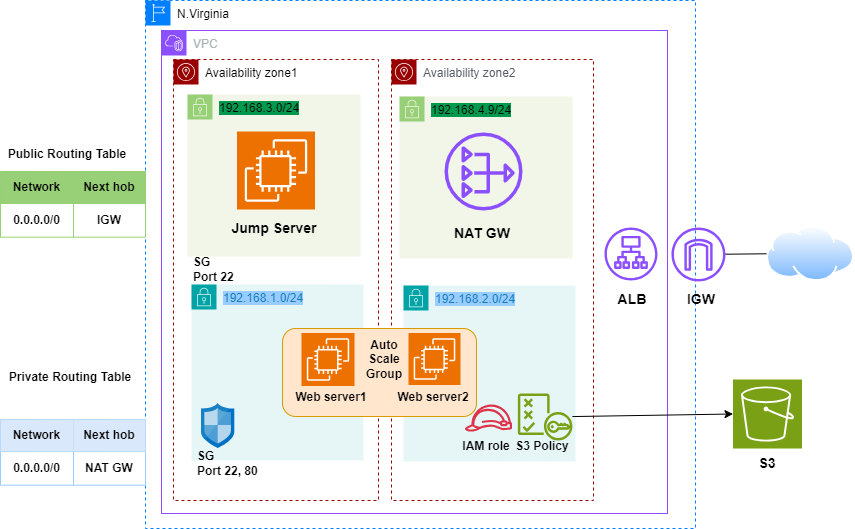

The diagram above was exported from draw.io. Its source (the exported page's mxGraphModel, read from the mxfile embedded in the PNG):
<mxGraphModel dx="1036" dy="606" grid="0" gridSize="10" guides="1" tooltips="1" connect="1" arrows="1" fold="1" page="1" pageScale="1" pageWidth="850" pageHeight="1100" background="#FFFFFF" math="0" shadow="0">
  <root>
    <mxCell id="0" />
    <mxCell id="1" parent="0" />
    <mxCell id="Gmx4ZbTDCFqjBw9HPOcB-69" value="N.Virginia" style="sketch=0;outlineConnect=0;html=1;whiteSpace=wrap;fontSize=12;fontStyle=0;shape=mxgraph.aws4.group;grIcon=mxgraph.aws4.group_region;verticalAlign=top;align=left;spacingLeft=30;dashed=1;strokeWidth=1;strokeColor=#007FFF;" parent="1" vertex="1">
      <mxGeometry x="145" y="29" width="550" height="528" as="geometry" />
    </mxCell>
    <mxCell id="Gmx4ZbTDCFqjBw9HPOcB-70" value="VPC" style="points=[[0,0],[0.25,0],[0.5,0],[0.75,0],[1,0],[1,0.25],[1,0.5],[1,0.75],[1,1],[0.75,1],[0.5,1],[0.25,1],[0,1],[0,0.75],[0,0.5],[0,0.25]];outlineConnect=0;gradientColor=none;html=1;whiteSpace=wrap;fontSize=12;fontStyle=0;container=1;pointerEvents=0;collapsible=0;recursiveResize=0;shape=mxgraph.aws4.group;grIcon=mxgraph.aws4.group_vpc2;strokeColor=#8C4FFF;fillColor=none;verticalAlign=top;align=left;spacingLeft=30;fontColor=#AAB7B8;dashed=0;strokeWidth=1;" parent="1" vertex="1">
      <mxGeometry x="161" y="59" width="506" height="483" as="geometry" />
    </mxCell>
    <mxCell id="Gmx4ZbTDCFqjBw9HPOcB-73" value="Availability zone2" style="sketch=0;outlineConnect=0;gradientColor=none;html=1;whiteSpace=wrap;fontSize=12;fontStyle=0;shape=mxgraph.aws4.group;grIcon=mxgraph.aws4.group_availability_zone;strokeColor=#990000;fillColor=none;verticalAlign=top;align=left;spacingLeft=30;fontColor=#545B64;dashed=1;strokeWidth=1;" parent="Gmx4ZbTDCFqjBw9HPOcB-70" vertex="1">
      <mxGeometry x="230" y="29" width="202" height="441" as="geometry" />
    </mxCell>
    <mxCell id="Gmx4ZbTDCFqjBw9HPOcB-76" value="&lt;span style=&quot;background-color: rgb(0, 153, 77);&quot;&gt;&lt;font color=&quot;#000000&quot;&gt;192.168.4.9/24&lt;/font&gt;&lt;/span&gt;" style="points=[[0,0],[0.25,0],[0.5,0],[0.75,0],[1,0],[1,0.25],[1,0.5],[1,0.75],[1,1],[0.75,1],[0.5,1],[0.25,1],[0,1],[0,0.75],[0,0.5],[0,0.25]];outlineConnect=0;gradientColor=none;html=1;whiteSpace=wrap;fontSize=12;fontStyle=0;container=1;pointerEvents=0;collapsible=0;recursiveResize=0;shape=mxgraph.aws4.group;grIcon=mxgraph.aws4.group_security_group;grStroke=0;strokeColor=#97D077;fillColor=#F2F6E8;verticalAlign=top;align=left;spacingLeft=30;fontColor=#248814;dashed=0;strokeWidth=1;" parent="Gmx4ZbTDCFqjBw9HPOcB-70" vertex="1">
      <mxGeometry x="238" y="66" width="173" height="162" as="geometry" />
    </mxCell>
    <mxCell id="Gmx4ZbTDCFqjBw9HPOcB-129" value="&lt;h3&gt;&lt;b&gt;NAT GW&lt;/b&gt;&lt;/h3&gt;" style="text;html=1;align=center;verticalAlign=middle;whiteSpace=wrap;rounded=0;" parent="Gmx4ZbTDCFqjBw9HPOcB-76" vertex="1">
      <mxGeometry x="53" y="122" width="60" height="30" as="geometry" />
    </mxCell>
    <mxCell id="Gmx4ZbTDCFqjBw9HPOcB-78" value="&lt;span style=&quot;background-color: rgb(153, 204, 255);&quot;&gt;192.168.2.0/24&lt;/span&gt;" style="points=[[0,0],[0.25,0],[0.5,0],[0.75,0],[1,0],[1,0.25],[1,0.5],[1,0.75],[1,1],[0.75,1],[0.5,1],[0.25,1],[0,1],[0,0.75],[0,0.5],[0,0.25]];outlineConnect=0;gradientColor=none;html=1;whiteSpace=wrap;fontSize=12;fontStyle=0;container=1;pointerEvents=0;collapsible=0;recursiveResize=0;shape=mxgraph.aws4.group;grIcon=mxgraph.aws4.group_security_group;grStroke=0;strokeColor=#00A4A6;fillColor=#E6F6F7;verticalAlign=top;align=left;spacingLeft=30;fontColor=#147EBA;dashed=0;strokeWidth=1;" parent="Gmx4ZbTDCFqjBw9HPOcB-70" vertex="1">
      <mxGeometry x="242" y="255" width="172" height="176" as="geometry" />
    </mxCell>
    <mxCell id="Gmx4ZbTDCFqjBw9HPOcB-79" value="" style="sketch=0;outlineConnect=0;fontColor=#232F3E;gradientColor=none;fillColor=#8C4FFF;strokeColor=none;dashed=0;verticalLabelPosition=bottom;verticalAlign=top;align=center;html=1;fontSize=12;fontStyle=0;aspect=fixed;pointerEvents=1;shape=mxgraph.aws4.application_load_balancer;strokeWidth=1;" parent="Gmx4ZbTDCFqjBw9HPOcB-70" vertex="1">
      <mxGeometry x="443" y="197" width="53" height="53" as="geometry" />
    </mxCell>
    <mxCell id="Gmx4ZbTDCFqjBw9HPOcB-99" value="" style="sketch=0;outlineConnect=0;fontColor=#232F3E;gradientColor=none;fillColor=#7AA116;strokeColor=none;dashed=0;verticalLabelPosition=bottom;verticalAlign=top;align=center;html=1;fontSize=12;fontStyle=0;aspect=fixed;pointerEvents=1;shape=mxgraph.aws4.policy;" parent="Gmx4ZbTDCFqjBw9HPOcB-70" vertex="1">
      <mxGeometry x="356.28" y="363" width="54.72" height="47" as="geometry" />
    </mxCell>
    <mxCell id="Gmx4ZbTDCFqjBw9HPOcB-100" value="&lt;b&gt;S3 Policy&lt;/b&gt;" style="text;html=1;align=center;verticalAlign=middle;whiteSpace=wrap;rounded=0;" parent="Gmx4ZbTDCFqjBw9HPOcB-70" vertex="1">
      <mxGeometry x="351" y="401" width="60" height="30" as="geometry" />
    </mxCell>
    <mxCell id="Gmx4ZbTDCFqjBw9HPOcB-101" value="" style="sketch=0;outlineConnect=0;fontColor=#232F3E;gradientColor=none;fillColor=#DD344C;strokeColor=none;dashed=0;verticalLabelPosition=bottom;verticalAlign=top;align=center;html=1;fontSize=12;fontStyle=0;aspect=fixed;pointerEvents=1;shape=mxgraph.aws4.role;" parent="Gmx4ZbTDCFqjBw9HPOcB-70" vertex="1">
      <mxGeometry x="303" y="374" width="48" height="27.08" as="geometry" />
    </mxCell>
    <mxCell id="Gmx4ZbTDCFqjBw9HPOcB-102" value="&lt;b&gt;IAM role&lt;/b&gt;" style="text;html=1;align=center;verticalAlign=middle;whiteSpace=wrap;rounded=0;" parent="Gmx4ZbTDCFqjBw9HPOcB-70" vertex="1">
      <mxGeometry x="294.5" y="401" width="60" height="30" as="geometry" />
    </mxCell>
    <mxCell id="Gmx4ZbTDCFqjBw9HPOcB-105" value="" style="sketch=0;outlineConnect=0;fontColor=#232F3E;gradientColor=none;fillColor=#8C4FFF;strokeColor=none;dashed=0;verticalLabelPosition=bottom;verticalAlign=top;align=center;html=1;fontSize=12;fontStyle=0;aspect=fixed;pointerEvents=1;shape=mxgraph.aws4.nat_gateway;" parent="Gmx4ZbTDCFqjBw9HPOcB-70" vertex="1">
      <mxGeometry x="283" y="102" width="78" height="78" as="geometry" />
    </mxCell>
    <mxCell id="Gmx4ZbTDCFqjBw9HPOcB-72" value="Availability zone1" style="sketch=0;outlineConnect=0;html=1;whiteSpace=wrap;fontSize=12;fontStyle=0;shape=mxgraph.aws4.group;grIcon=mxgraph.aws4.group_availability_zone;verticalAlign=top;align=left;spacingLeft=30;dashed=1;strokeColor=#990000;strokeWidth=1;" parent="1" vertex="1">
      <mxGeometry x="173" y="88" width="205" height="441" as="geometry" />
    </mxCell>
    <mxCell id="Gmx4ZbTDCFqjBw9HPOcB-74" value="&lt;font style=&quot;background-color: rgb(0, 153, 77);&quot; color=&quot;#000000&quot;&gt;192.168.3.0/24&lt;/font&gt;" style="points=[[0,0],[0.25,0],[0.5,0],[0.75,0],[1,0],[1,0.25],[1,0.5],[1,0.75],[1,1],[0.75,1],[0.5,1],[0.25,1],[0,1],[0,0.75],[0,0.5],[0,0.25]];outlineConnect=0;gradientColor=none;html=1;whiteSpace=wrap;fontSize=12;fontStyle=0;container=1;pointerEvents=0;collapsible=0;recursiveResize=0;shape=mxgraph.aws4.group;grIcon=mxgraph.aws4.group_security_group;grStroke=0;strokeColor=#97D077;fillColor=#F2F6E8;verticalAlign=top;align=left;spacingLeft=30;fontColor=#248814;dashed=0;strokeWidth=1;" parent="1" vertex="1">
      <mxGeometry x="187" y="123" width="173" height="162" as="geometry" />
    </mxCell>
    <mxCell id="Gmx4ZbTDCFqjBw9HPOcB-130" value="&lt;h3&gt;&lt;b&gt;Jump Server&lt;/b&gt;&lt;/h3&gt;" style="text;html=1;align=center;verticalAlign=middle;whiteSpace=wrap;rounded=0;" parent="Gmx4ZbTDCFqjBw9HPOcB-74" vertex="1">
      <mxGeometry x="40.5" y="119" width="92" height="30" as="geometry" />
    </mxCell>
    <mxCell id="Gmx4ZbTDCFqjBw9HPOcB-77" value="&lt;span style=&quot;background-color: rgb(153, 204, 255);&quot;&gt;192.168.1.0/24&lt;/span&gt;" style="points=[[0,0],[0.25,0],[0.5,0],[0.75,0],[1,0],[1,0.25],[1,0.5],[1,0.75],[1,1],[0.75,1],[0.5,1],[0.25,1],[0,1],[0,0.75],[0,0.5],[0,0.25]];outlineConnect=0;gradientColor=none;html=1;whiteSpace=wrap;fontSize=12;fontStyle=0;container=1;pointerEvents=0;collapsible=0;recursiveResize=0;shape=mxgraph.aws4.group;grIcon=mxgraph.aws4.group_security_group;grStroke=0;strokeColor=#00A4A6;fillColor=#E6F6F7;verticalAlign=top;align=left;spacingLeft=30;fontColor=#147EBA;dashed=0;strokeWidth=1;" parent="1" vertex="1">
      <mxGeometry x="191" y="313" width="172" height="176" as="geometry" />
    </mxCell>
    <mxCell id="Gmx4ZbTDCFqjBw9HPOcB-80" value="" style="sketch=0;outlineConnect=0;fontColor=#232F3E;gradientColor=none;fillColor=#8C4FFF;strokeColor=none;dashed=0;verticalLabelPosition=bottom;verticalAlign=top;align=center;html=1;fontSize=12;fontStyle=0;aspect=fixed;pointerEvents=1;shape=mxgraph.aws4.internet_gateway;strokeWidth=1;" parent="1" vertex="1">
      <mxGeometry x="671" y="256" width="54" height="54" as="geometry" />
    </mxCell>
    <mxCell id="Gmx4ZbTDCFqjBw9HPOcB-81" value="" style="image;aspect=fixed;perimeter=ellipsePerimeter;html=1;align=center;shadow=0;dashed=0;spacingTop=3;image=img/lib/active_directory/internet_cloud.svg;" parent="1" vertex="1">
      <mxGeometry x="766" y="254.56" width="88" height="55.44" as="geometry" />
    </mxCell>
    <mxCell id="Gmx4ZbTDCFqjBw9HPOcB-82" value="" style="endArrow=none;html=1;rounded=0;" parent="1" source="Gmx4ZbTDCFqjBw9HPOcB-80" target="Gmx4ZbTDCFqjBw9HPOcB-81" edge="1">
      <mxGeometry width="50" height="50" relative="1" as="geometry">
        <mxPoint x="631" y="285" as="sourcePoint" />
        <mxPoint x="446" y="273" as="targetPoint" />
        <Array as="points" />
      </mxGeometry>
    </mxCell>
    <mxCell id="Gmx4ZbTDCFqjBw9HPOcB-83" value="" style="sketch=0;points=[[0,0,0],[0.25,0,0],[0.5,0,0],[0.75,0,0],[1,0,0],[0,1,0],[0.25,1,0],[0.5,1,0],[0.75,1,0],[1,1,0],[0,0.25,0],[0,0.5,0],[0,0.75,0],[1,0.25,0],[1,0.5,0],[1,0.75,0]];outlineConnect=0;fontColor=#232F3E;fillColor=#ED7100;strokeColor=#ffffff;dashed=0;verticalLabelPosition=bottom;verticalAlign=top;align=center;html=1;fontSize=12;fontStyle=0;aspect=fixed;shape=mxgraph.aws4.resourceIcon;resIcon=mxgraph.aws4.ec2;" parent="1" vertex="1">
      <mxGeometry x="236.5" y="160" width="78" height="78" as="geometry" />
    </mxCell>
    <mxCell id="Gmx4ZbTDCFqjBw9HPOcB-89" value="" style="rounded=1;whiteSpace=wrap;html=1;fillColor=#ffe6cc;strokeColor=#d79b00;" parent="1" vertex="1">
      <mxGeometry x="282" y="357" width="194" height="88" as="geometry" />
    </mxCell>
    <mxCell id="Gmx4ZbTDCFqjBw9HPOcB-90" value="" style="sketch=0;points=[[0,0,0],[0.25,0,0],[0.5,0,0],[0.75,0,0],[1,0,0],[0,1,0],[0.25,1,0],[0.5,1,0],[0.75,1,0],[1,1,0],[0,0.25,0],[0,0.5,0],[0,0.75,0],[1,0.25,0],[1,0.5,0],[1,0.75,0]];outlineConnect=0;fontColor=#232F3E;fillColor=#ED7100;strokeColor=#ffffff;dashed=0;verticalLabelPosition=bottom;verticalAlign=top;align=center;html=1;fontSize=12;fontStyle=0;aspect=fixed;shape=mxgraph.aws4.resourceIcon;resIcon=mxgraph.aws4.ec2;" parent="1" vertex="1">
      <mxGeometry x="301" y="361.5" width="53" height="53" as="geometry" />
    </mxCell>
    <mxCell id="Gmx4ZbTDCFqjBw9HPOcB-91" value="" style="sketch=0;points=[[0,0,0],[0.25,0,0],[0.5,0,0],[0.75,0,0],[1,0,0],[0,1,0],[0.25,1,0],[0.5,1,0],[0.75,1,0],[1,1,0],[0,0.25,0],[0,0.5,0],[0,0.75,0],[1,0.25,0],[1,0.5,0],[1,0.75,0]];outlineConnect=0;fontColor=#232F3E;fillColor=#ED7100;strokeColor=#ffffff;dashed=0;verticalLabelPosition=bottom;verticalAlign=top;align=center;html=1;fontSize=12;fontStyle=0;aspect=fixed;shape=mxgraph.aws4.resourceIcon;resIcon=mxgraph.aws4.ec2;" parent="1" vertex="1">
      <mxGeometry x="408" y="361.5" width="52" height="52" as="geometry" />
    </mxCell>
    <mxCell id="Gmx4ZbTDCFqjBw9HPOcB-92" value="&lt;b&gt;Web server1&lt;/b&gt;" style="text;html=1;align=center;verticalAlign=middle;whiteSpace=wrap;rounded=0;" parent="1" vertex="1">
      <mxGeometry x="294" y="411" width="74" height="30" as="geometry" />
    </mxCell>
    <mxCell id="Gmx4ZbTDCFqjBw9HPOcB-94" value="&lt;b&gt;Web server2&lt;/b&gt;" style="text;html=1;align=center;verticalAlign=middle;whiteSpace=wrap;rounded=0;" parent="1" vertex="1">
      <mxGeometry x="396" y="411" width="74" height="30" as="geometry" />
    </mxCell>
    <mxCell id="Gmx4ZbTDCFqjBw9HPOcB-95" value="&lt;b&gt;Auto Scale Group&lt;/b&gt;" style="text;html=1;align=center;verticalAlign=middle;whiteSpace=wrap;rounded=0;" parent="1" vertex="1">
      <mxGeometry x="354" y="367" width="60" height="41" as="geometry" />
    </mxCell>
    <mxCell id="Gmx4ZbTDCFqjBw9HPOcB-97" value="" style="sketch=0;points=[[0,0,0],[0.25,0,0],[0.5,0,0],[0.75,0,0],[1,0,0],[0,1,0],[0.25,1,0],[0.5,1,0],[0.75,1,0],[1,1,0],[0,0.25,0],[0,0.5,0],[0,0.75,0],[1,0.25,0],[1,0.5,0],[1,0.75,0]];outlineConnect=0;fontColor=#232F3E;fillColor=#7AA116;strokeColor=#ffffff;dashed=0;verticalLabelPosition=bottom;verticalAlign=top;align=center;html=1;fontSize=12;fontStyle=0;aspect=fixed;shape=mxgraph.aws4.resourceIcon;resIcon=mxgraph.aws4.s3;" parent="1" vertex="1">
      <mxGeometry x="732.5" y="408" width="69" height="69" as="geometry" />
    </mxCell>
    <mxCell id="Gmx4ZbTDCFqjBw9HPOcB-98" value="&lt;h3&gt;&lt;b&gt;S3&lt;/b&gt;&lt;/h3&gt;" style="text;html=1;align=center;verticalAlign=middle;whiteSpace=wrap;rounded=0;" parent="1" vertex="1">
      <mxGeometry x="737" y="477" width="60" height="30" as="geometry" />
    </mxCell>
    <mxCell id="Gmx4ZbTDCFqjBw9HPOcB-104" value="" style="endArrow=classic;html=1;rounded=0;entryX=0;entryY=0.5;entryDx=0;entryDy=0;entryPerimeter=0;" parent="1" source="Gmx4ZbTDCFqjBw9HPOcB-99" target="Gmx4ZbTDCFqjBw9HPOcB-97" edge="1">
      <mxGeometry width="50" height="50" relative="1" as="geometry">
        <mxPoint x="404" y="300" as="sourcePoint" />
        <mxPoint x="454" y="250" as="targetPoint" />
      </mxGeometry>
    </mxCell>
    <mxCell id="Gmx4ZbTDCFqjBw9HPOcB-106" value="&lt;h3&gt;&lt;b&gt;ALB&lt;/b&gt;&lt;/h3&gt;" style="text;html=1;align=center;verticalAlign=middle;whiteSpace=wrap;rounded=0;" parent="1" vertex="1">
      <mxGeometry x="602" y="313" width="60" height="30" as="geometry" />
    </mxCell>
    <mxCell id="Gmx4ZbTDCFqjBw9HPOcB-107" value="&lt;h3&gt;&lt;b&gt;IGW&lt;/b&gt;&lt;/h3&gt;" style="text;html=1;align=center;verticalAlign=middle;whiteSpace=wrap;rounded=0;" parent="1" vertex="1">
      <mxGeometry x="671" y="313" width="60" height="30" as="geometry" />
    </mxCell>
    <mxCell id="Gmx4ZbTDCFqjBw9HPOcB-108" value="" style="image;sketch=0;aspect=fixed;html=1;points=[];align=center;fontSize=12;image=img/lib/mscae/Network_Security_Groups_Classic.svg;" parent="1" vertex="1">
      <mxGeometry x="201" y="432" width="33.3" height="45" as="geometry" />
    </mxCell>
    <mxCell id="Gmx4ZbTDCFqjBw9HPOcB-109" value="&lt;b&gt;SG&amp;nbsp;&lt;br&gt;Port 22, 80&lt;/b&gt;" style="text;html=1;align=left;verticalAlign=middle;whiteSpace=wrap;rounded=0;" parent="1" vertex="1">
      <mxGeometry x="195" y="477" width="65" height="30" as="geometry" />
    </mxCell>
    <mxCell id="Gmx4ZbTDCFqjBw9HPOcB-110" value="&lt;b&gt;SG&amp;nbsp;&lt;br&gt;Port 22&lt;/b&gt;" style="text;html=1;align=left;verticalAlign=middle;whiteSpace=wrap;rounded=0;" parent="1" vertex="1">
      <mxGeometry x="191" y="283" width="65" height="30" as="geometry" />
    </mxCell>
    <mxCell id="Gmx4ZbTDCFqjBw9HPOcB-111" value="" style="shape=table;startSize=0;container=1;collapsible=0;childLayout=tableLayout;strokeColor=#97D077;" parent="1" vertex="1">
      <mxGeometry y="200" width="145" height="65.64996948242188" as="geometry" />
    </mxCell>
    <mxCell id="Gmx4ZbTDCFqjBw9HPOcB-112" value="" style="shape=tableRow;horizontal=0;startSize=0;swimlaneHead=0;swimlaneBody=0;strokeColor=inherit;top=0;left=0;bottom=0;right=0;collapsible=0;dropTarget=0;fillColor=none;points=[[0,0.5],[1,0.5]];portConstraint=eastwest;" parent="Gmx4ZbTDCFqjBw9HPOcB-111" vertex="1">
      <mxGeometry width="145" height="32" as="geometry" />
    </mxCell>
    <mxCell id="Gmx4ZbTDCFqjBw9HPOcB-113" value="&lt;b&gt;Network&lt;/b&gt;" style="shape=partialRectangle;html=1;whiteSpace=wrap;connectable=0;strokeColor=#97D077;overflow=hidden;fillColor=#97D077;top=0;left=0;bottom=0;right=0;pointerEvents=1;" parent="Gmx4ZbTDCFqjBw9HPOcB-112" vertex="1">
      <mxGeometry width="73" height="32" as="geometry">
        <mxRectangle width="73" height="32" as="alternateBounds" />
      </mxGeometry>
    </mxCell>
    <mxCell id="Gmx4ZbTDCFqjBw9HPOcB-114" value="&lt;b&gt;Next hob&lt;/b&gt;" style="shape=partialRectangle;html=1;whiteSpace=wrap;connectable=0;strokeColor=#6c8ebf;overflow=hidden;fillColor=#97D077;top=0;left=0;bottom=0;right=0;pointerEvents=1;" parent="Gmx4ZbTDCFqjBw9HPOcB-112" vertex="1">
      <mxGeometry x="73" width="72" height="32" as="geometry">
        <mxRectangle width="72" height="32" as="alternateBounds" />
      </mxGeometry>
    </mxCell>
    <mxCell id="Gmx4ZbTDCFqjBw9HPOcB-115" value="" style="shape=tableRow;horizontal=0;startSize=0;swimlaneHead=0;swimlaneBody=0;strokeColor=inherit;top=0;left=0;bottom=0;right=0;collapsible=0;dropTarget=0;fillColor=none;points=[[0,0.5],[1,0.5]];portConstraint=eastwest;" parent="Gmx4ZbTDCFqjBw9HPOcB-111" vertex="1">
      <mxGeometry y="32" width="145" height="34" as="geometry" />
    </mxCell>
    <mxCell id="Gmx4ZbTDCFqjBw9HPOcB-116" value="&lt;b&gt;0.0.0.0/0&lt;/b&gt;" style="shape=partialRectangle;html=1;whiteSpace=wrap;connectable=0;strokeColor=inherit;overflow=hidden;fillColor=none;top=0;left=0;bottom=0;right=0;pointerEvents=1;" parent="Gmx4ZbTDCFqjBw9HPOcB-115" vertex="1">
      <mxGeometry width="73" height="34" as="geometry">
        <mxRectangle width="73" height="34" as="alternateBounds" />
      </mxGeometry>
    </mxCell>
    <mxCell id="Gmx4ZbTDCFqjBw9HPOcB-117" value="&lt;b&gt;IGW&lt;/b&gt;" style="shape=partialRectangle;html=1;whiteSpace=wrap;connectable=0;strokeColor=inherit;overflow=hidden;fillColor=none;top=0;left=0;bottom=0;right=0;pointerEvents=1;" parent="Gmx4ZbTDCFqjBw9HPOcB-115" vertex="1">
      <mxGeometry x="73" width="72" height="34" as="geometry">
        <mxRectangle width="72" height="34" as="alternateBounds" />
      </mxGeometry>
    </mxCell>
    <mxCell id="Gmx4ZbTDCFqjBw9HPOcB-120" value="" style="shape=table;startSize=0;container=1;collapsible=0;childLayout=tableLayout;strokeColor=#99CCFF;" parent="1" vertex="1">
      <mxGeometry y="448" width="145" height="65.64996948242188" as="geometry" />
    </mxCell>
    <mxCell id="Gmx4ZbTDCFqjBw9HPOcB-121" value="" style="shape=tableRow;horizontal=0;startSize=0;swimlaneHead=0;swimlaneBody=0;strokeColor=inherit;top=0;left=0;bottom=0;right=0;collapsible=0;dropTarget=0;fillColor=none;points=[[0,0.5],[1,0.5]];portConstraint=eastwest;" parent="Gmx4ZbTDCFqjBw9HPOcB-120" vertex="1">
      <mxGeometry width="145" height="32" as="geometry" />
    </mxCell>
    <mxCell id="Gmx4ZbTDCFqjBw9HPOcB-122" value="&lt;b&gt;Network&lt;/b&gt;" style="shape=partialRectangle;html=1;whiteSpace=wrap;connectable=0;strokeColor=#6c8ebf;overflow=hidden;fillColor=#dae8fc;top=0;left=0;bottom=0;right=0;pointerEvents=1;" parent="Gmx4ZbTDCFqjBw9HPOcB-121" vertex="1">
      <mxGeometry width="73" height="32" as="geometry">
        <mxRectangle width="73" height="32" as="alternateBounds" />
      </mxGeometry>
    </mxCell>
    <mxCell id="Gmx4ZbTDCFqjBw9HPOcB-123" value="&lt;b&gt;Next hob&lt;/b&gt;" style="shape=partialRectangle;html=1;whiteSpace=wrap;connectable=0;strokeColor=#6c8ebf;overflow=hidden;fillColor=#dae8fc;top=0;left=0;bottom=0;right=0;pointerEvents=1;" parent="Gmx4ZbTDCFqjBw9HPOcB-121" vertex="1">
      <mxGeometry x="73" width="72" height="32" as="geometry">
        <mxRectangle width="72" height="32" as="alternateBounds" />
      </mxGeometry>
    </mxCell>
    <mxCell id="Gmx4ZbTDCFqjBw9HPOcB-124" value="" style="shape=tableRow;horizontal=0;startSize=0;swimlaneHead=0;swimlaneBody=0;strokeColor=inherit;top=0;left=0;bottom=0;right=0;collapsible=0;dropTarget=0;fillColor=none;points=[[0,0.5],[1,0.5]];portConstraint=eastwest;" parent="Gmx4ZbTDCFqjBw9HPOcB-120" vertex="1">
      <mxGeometry y="32" width="145" height="34" as="geometry" />
    </mxCell>
    <mxCell id="Gmx4ZbTDCFqjBw9HPOcB-125" value="&lt;b&gt;0.0.0.0/0&lt;/b&gt;" style="shape=partialRectangle;html=1;whiteSpace=wrap;connectable=0;strokeColor=inherit;overflow=hidden;fillColor=none;top=0;left=0;bottom=0;right=0;pointerEvents=1;" parent="Gmx4ZbTDCFqjBw9HPOcB-124" vertex="1">
      <mxGeometry width="73" height="34" as="geometry">
        <mxRectangle width="73" height="34" as="alternateBounds" />
      </mxGeometry>
    </mxCell>
    <mxCell id="Gmx4ZbTDCFqjBw9HPOcB-126" value="&lt;b&gt;NAT GW&lt;/b&gt;" style="shape=partialRectangle;html=1;whiteSpace=wrap;connectable=0;strokeColor=inherit;overflow=hidden;fillColor=none;top=0;left=0;bottom=0;right=0;pointerEvents=1;" parent="Gmx4ZbTDCFqjBw9HPOcB-124" vertex="1">
      <mxGeometry x="73" width="72" height="34" as="geometry">
        <mxRectangle width="72" height="34" as="alternateBounds" />
      </mxGeometry>
    </mxCell>
    <mxCell id="Gmx4ZbTDCFqjBw9HPOcB-127" value="&lt;b&gt;Public Routing Table&lt;/b&gt;" style="text;html=1;align=center;verticalAlign=middle;whiteSpace=wrap;rounded=0;" parent="1" vertex="1">
      <mxGeometry x="4" y="168" width="126" height="30" as="geometry" />
    </mxCell>
    <mxCell id="Gmx4ZbTDCFqjBw9HPOcB-128" value="&lt;b&gt;Private Routing Table&lt;/b&gt;" style="text;html=1;align=center;verticalAlign=middle;whiteSpace=wrap;rounded=0;" parent="1" vertex="1">
      <mxGeometry x="6" y="391" width="127.5" height="30" as="geometry" />
    </mxCell>
  </root>
</mxGraphModel>